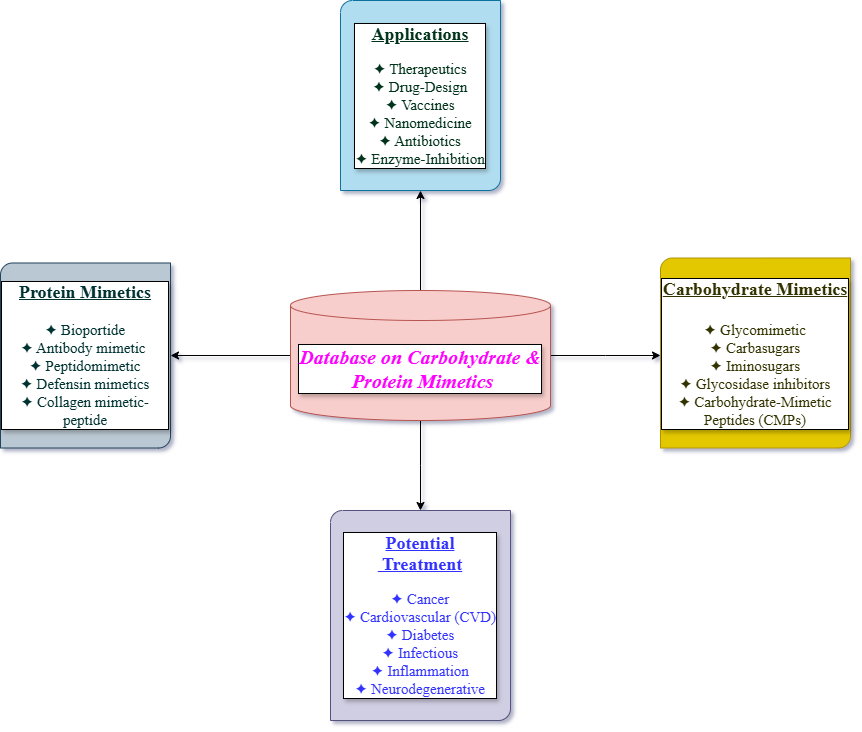

The diagram above was exported from draw.io. Its source (the exported page's mxGraphModel, read from the mxfile embedded in the PNG):
<mxGraphModel dx="1613" dy="417" grid="1" gridSize="10" guides="1" tooltips="1" connect="1" arrows="1" fold="1" page="1" pageScale="1" pageWidth="827" pageHeight="1169" background="none" math="0" shadow="1">
  <root>
    <mxCell id="0" />
    <mxCell id="1" parent="0" />
    <mxCell id="9KnTUpAhl-1WjfFIA89A-6" style="edgeStyle=orthogonalEdgeStyle;rounded=0;orthogonalLoop=1;jettySize=auto;html=1;" parent="1" source="9KnTUpAhl-1WjfFIA89A-1" edge="1">
      <mxGeometry relative="1" as="geometry">
        <mxPoint x="640" y="485" as="targetPoint" />
      </mxGeometry>
    </mxCell>
    <mxCell id="9KnTUpAhl-1WjfFIA89A-7" style="edgeStyle=orthogonalEdgeStyle;rounded=0;orthogonalLoop=1;jettySize=auto;html=1;" parent="1" source="9KnTUpAhl-1WjfFIA89A-1" edge="1">
      <mxGeometry relative="1" as="geometry">
        <mxPoint x="400" y="640" as="targetPoint" />
      </mxGeometry>
    </mxCell>
    <mxCell id="9KnTUpAhl-1WjfFIA89A-8" style="edgeStyle=orthogonalEdgeStyle;rounded=0;orthogonalLoop=1;jettySize=auto;html=1;" parent="1" source="9KnTUpAhl-1WjfFIA89A-1" edge="1">
      <mxGeometry relative="1" as="geometry">
        <mxPoint x="400" y="320" as="targetPoint" />
      </mxGeometry>
    </mxCell>
    <mxCell id="9KnTUpAhl-1WjfFIA89A-9" style="edgeStyle=orthogonalEdgeStyle;rounded=0;orthogonalLoop=1;jettySize=auto;html=1;" parent="1" source="9KnTUpAhl-1WjfFIA89A-1" edge="1">
      <mxGeometry relative="1" as="geometry">
        <mxPoint x="150" y="485" as="targetPoint" />
      </mxGeometry>
    </mxCell>
    <mxCell id="9KnTUpAhl-1WjfFIA89A-1" value="&lt;font face=&quot;Times New Roman&quot; style=&quot;font-size: 20px;&quot;&gt;&lt;i&gt;Database on Carbohydrate &amp;amp;&lt;/i&gt;&lt;/font&gt;&lt;div&gt;&lt;font face=&quot;Times New Roman&quot; style=&quot;font-size: 20px;&quot;&gt;&lt;i&gt;&amp;nbsp;Protein Mimetics&lt;/i&gt;&lt;/font&gt;&lt;/div&gt;" style="shape=cylinder3;whiteSpace=wrap;html=1;boundedLbl=1;backgroundOutline=1;size=15;fontStyle=1;labelBorderColor=default;textShadow=1;labelBackgroundColor=default;gradientDirection=north;fillColor=#f8cecc;strokeColor=#b85450;fontColor=#FF00FF;" parent="1" vertex="1">
      <mxGeometry x="270" y="420" width="260" height="130" as="geometry" />
    </mxCell>
    <mxCell id="9KnTUpAhl-1WjfFIA89A-13" value="&lt;font style=&quot;font-size: 18px;&quot; face=&quot;Times New Roman&quot;&gt;&lt;b style=&quot;&quot;&gt;&lt;u style=&quot;&quot;&gt;Carbohydrate Mimetics&lt;/u&gt;&lt;/b&gt;&lt;/font&gt;&lt;div&gt;&lt;font style=&quot;font-size: 17px;&quot; face=&quot;Times New Roman&quot;&gt;&lt;br&gt;&lt;/font&gt;&lt;/div&gt;&lt;div&gt;&lt;span style=&quot;background-color: light-dark(#ffffff, var(--ge-dark-color, #121212)); font-size: 15px;&quot;&gt;✦&lt;/span&gt;&lt;font style=&quot;font-size: 15px;&quot; face=&quot;Times New Roman&quot;&gt;&amp;nbsp;Glycomimetic&lt;/font&gt;&lt;/div&gt;&lt;div&gt;&lt;span style=&quot;background-color: light-dark(#ffffff, var(--ge-dark-color, #121212)); font-size: 15px;&quot;&gt;✦&amp;nbsp;&lt;/span&gt;&lt;span style=&quot;font-size: 15px;&quot;&gt;&lt;span style=&quot;background-color: light-dark(#ffffff, var(--ge-dark-color, #121212));&quot;&gt;Carbasugars&lt;/span&gt;&lt;/span&gt;&lt;/div&gt;&lt;div&gt;&lt;span data-start=&quot;878&quot; data-end=&quot;898&quot;&gt;&lt;span style=&quot;background-color: light-dark(#ffffff, var(--ge-dark-color, #121212)); font-size: 15px;&quot;&gt;✦&lt;/span&gt;&lt;font style=&quot;font-size: 15px;&quot; face=&quot;Times New Roman&quot;&gt;&amp;nbsp;&lt;span data-start=&quot;1040&quot; data-end=&quot;1055&quot;&gt;Iminosugars&lt;/span&gt;&lt;/font&gt;&lt;/span&gt;&lt;/div&gt;&lt;div&gt;&lt;span data-start=&quot;878&quot; data-end=&quot;898&quot;&gt;&lt;span style=&quot;background-color: light-dark(#ffffff, var(--ge-dark-color, #121212)); font-size: 15px;&quot;&gt;✦ G&lt;/span&gt;&lt;/span&gt;&lt;span style=&quot;background-color: light-dark(#ffffff, var(--ge-dark-color, #121212)); font-size: 15px;&quot;&gt;lycosidase inhibitors&lt;/span&gt;&lt;/div&gt;&lt;div&gt;&lt;span data-start=&quot;878&quot; data-end=&quot;898&quot;&gt;&lt;span data-start=&quot;1040&quot; data-end=&quot;1055&quot;&gt;&lt;span style=&quot;background-color: light-dark(#ffffff, var(--ge-dark-color, #121212)); font-size: 15px;&quot;&gt;✦&amp;nbsp;&lt;/span&gt;&lt;/span&gt;&lt;/span&gt;&lt;span style=&quot;font-size: 15px;&quot;&gt;&lt;span style=&quot;background-color: light-dark(#ffffff, var(--ge-dark-color, #121212));&quot;&gt;Carbohydrate-Mimetic Peptides (CMPs)&lt;/span&gt;&lt;/span&gt;&lt;/div&gt;" style="verticalLabelPosition=middle;verticalAlign=middle;html=1;shape=mxgraph.basic.diag_round_rect;dx=6;whiteSpace=wrap;labelPosition=center;align=center;fontFamily=Times New Roman;labelBackgroundColor=default;labelBorderColor=default;fontStyle=0;textShadow=1;fillColor=#e3c800;fontColor=light-dark(#333300,#FF96EE);strokeColor=#B09500;" parent="1" vertex="1">
      <mxGeometry x="640" y="387.5" width="190" height="190" as="geometry" />
    </mxCell>
    <mxCell id="9KnTUpAhl-1WjfFIA89A-14" value="&lt;b&gt;&lt;font style=&quot;font-size: 18px;&quot; face=&quot;Times New Roman&quot;&gt;&lt;u style=&quot;font-style: normal;&quot;&gt;Applications&lt;/u&gt;&lt;/font&gt;&lt;/b&gt;&lt;div&gt;&lt;font style=&quot;font-style: normal;&quot; face=&quot;Times New Roman&quot;&gt;&lt;br&gt;&lt;/font&gt;&lt;/div&gt;&lt;div&gt;&lt;div&gt;&lt;span style=&quot;background-color: light-dark(#ffffff, var(--ge-dark-color, #121212)); font-size: 15px; font-style: normal;&quot;&gt;&lt;font face=&quot;Times New Roman&quot;&gt;✦&lt;/font&gt;&lt;/span&gt;&lt;font style=&quot;&quot; face=&quot;Times New Roman&quot;&gt;&lt;span style=&quot;font-size: 15px; font-style: normal;&quot;&gt;&amp;nbsp;&lt;/span&gt;&lt;span style=&quot;font-size: 15px; font-style: normal;&quot; data-end=&quot;45&quot; data-start=&quot;29&quot;&gt;Therapeutics&lt;/span&gt;&lt;br&gt;&lt;span style=&quot;&quot; data-end=&quot;65&quot; data-start=&quot;50&quot;&gt;&lt;span style=&quot;font-size: 15px; font-style: normal;&quot;&gt;✦ Drug-Design&lt;/span&gt;&lt;/span&gt;&lt;/font&gt;&lt;/div&gt;&lt;div&gt;&lt;span style=&quot;&quot; data-end=&quot;65&quot; data-start=&quot;50&quot;&gt;&lt;span style=&quot;background-color: light-dark(#ffffff, var(--ge-dark-color, #121212)); font-size: 15px; font-style: normal;&quot;&gt;&lt;font face=&quot;Times New Roman&quot;&gt;✦&lt;/font&gt;&lt;/span&gt;&lt;font style=&quot;&quot; face=&quot;Times New Roman&quot;&gt;&lt;span style=&quot;font-size: 15px; font-style: normal;&quot;&gt;&amp;nbsp;&lt;/span&gt;&lt;span style=&quot;font-size: 15px; font-style: normal;&quot; data-end=&quot;121&quot; data-start=&quot;109&quot;&gt;Vaccines&lt;/span&gt;&lt;br&gt;&lt;span style=&quot;&quot; data-end=&quot;142&quot; data-start=&quot;126&quot;&gt;&lt;span style=&quot;font-size: 15px; font-style: normal;&quot;&gt;✦ Nanomedicine&lt;/span&gt;&lt;/span&gt;&lt;br&gt;&lt;span style=&quot;font-size: 15px; font-style: normal;&quot;&gt;✦&amp;nbsp;Antibiotics&lt;/span&gt;&lt;br&gt;&lt;span style=&quot;font-size: 15px; font-style: normal;&quot;&gt;✦&amp;nbsp;&lt;/span&gt;&lt;span style=&quot;font-size: 15px; font-style: normal;&quot; data-end=&quot;191&quot; data-start=&quot;170&quot;&gt;Enzyme-Inhibition&lt;/span&gt;&lt;/font&gt;&lt;/span&gt;&lt;/div&gt;&lt;/div&gt;" style="verticalLabelPosition=middle;verticalAlign=middle;html=1;shape=mxgraph.basic.diag_round_rect;dx=6;whiteSpace=wrap;strokeColor=#10739e;align=center;fontFamily=Helvetica;fontSize=12;fillColor=#b1ddf0;labelPosition=center;textShadow=1;labelBorderColor=default;labelBackgroundColor=default;fontStyle=2;fontColor=#00331A;" parent="1" vertex="1">
      <mxGeometry x="320" y="130" width="160" height="190" as="geometry" />
    </mxCell>
    <mxCell id="9KnTUpAhl-1WjfFIA89A-15" value="&lt;font face=&quot;Times New Roman&quot;&gt;&lt;font style=&quot;font-size: 18px; color: rgb(51, 51, 255);&quot;&gt;&lt;b style=&quot;&quot;&gt;&lt;u style=&quot;&quot;&gt;Potential&lt;/u&gt;&lt;/b&gt;&lt;/font&gt;&lt;/font&gt;&lt;div&gt;&lt;font style=&quot;font-size: 18px; color: rgb(51, 51, 255);&quot; face=&quot;Times New Roman&quot;&gt;&lt;b&gt;&lt;u&gt;&amp;nbsp;Treatment&lt;/u&gt;&lt;/b&gt;&lt;/font&gt;&lt;/div&gt;&lt;div&gt;&lt;font style=&quot;color: rgb(51, 51, 255);&quot; face=&quot;Times New Roman&quot;&gt;&lt;br&gt;&lt;/font&gt;&lt;div&gt;&lt;div style=&quot;&quot;&gt;&lt;span style=&quot;color: light-dark(rgb(51, 51, 255), rgb(168, 168, 255)); font-size: 15px; font-family: &amp;quot;Times New Roman&amp;quot;; background-color: light-dark(#ffffff, var(--ge-dark-color, #121212));&quot;&gt;✦&lt;/span&gt;&lt;span style=&quot;color: light-dark(rgb(51, 51, 255), rgb(168, 168, 255)); font-size: 15px; font-family: &amp;quot;Times New Roman&amp;quot;; background-color: light-dark(#ffffff, var(--ge-dark-color, #121212));&quot;&gt;&amp;nbsp;&lt;/span&gt;&lt;span style=&quot;color: light-dark(rgb(51, 51, 255), rgb(168, 168, 255)); font-size: 15px; font-family: &amp;quot;Times New Roman&amp;quot;; background-color: light-dark(#ffffff, var(--ge-dark-color, #121212));&quot; data-start=&quot;227&quot; data-end=&quot;237&quot;&gt;Cancer&lt;/span&gt;&lt;/div&gt;&lt;font face=&quot;Times New Roman&quot; style=&quot;font-size: 15px; color: rgb(51, 51, 255);&quot;&gt;&lt;div style=&quot;&quot;&gt;&lt;span style=&quot;color: light-dark(rgb(51, 51, 255), rgb(168, 168, 255)); background-color: light-dark(#ffffff, var(--ge-dark-color, #121212));&quot;&gt;✦ Cardiovascular (CVD)&lt;/span&gt;&lt;/div&gt;&lt;div style=&quot;&quot;&gt;&lt;span style=&quot;color: light-dark(rgb(51, 51, 255), rgb(168, 168, 255)); background-color: light-dark(#ffffff, var(--ge-dark-color, #121212));&quot;&gt;✦&lt;/span&gt;&lt;span style=&quot;color: light-dark(rgb(51, 51, 255), rgb(168, 168, 255)); background-color: light-dark(#ffffff, var(--ge-dark-color, #121212));&quot;&gt;&amp;nbsp;Diabetes&lt;/span&gt;&lt;/div&gt;&lt;/font&gt;&lt;/div&gt;&lt;/div&gt;&lt;div style=&quot;&quot;&gt;&lt;font face=&quot;Times New Roman&quot; style=&quot;font-size: 15px; color: rgb(51, 51, 255);&quot;&gt;&lt;span style=&quot;background-color: light-dark(#ffffff, var(--ge-dark-color, #121212));&quot;&gt;✦&lt;/span&gt;&amp;nbsp;Infectious&lt;/font&gt;&lt;/div&gt;&lt;div&gt;&lt;div style=&quot;&quot;&gt;&lt;span style=&quot;color: light-dark(rgb(51, 51, 255), rgb(168, 168, 255)); font-size: 15px; font-family: &amp;quot;Times New Roman&amp;quot;; background-color: light-dark(#ffffff, var(--ge-dark-color, #121212));&quot;&gt;✦&lt;/span&gt;&lt;span style=&quot;color: light-dark(rgb(51, 51, 255), rgb(168, 168, 255)); font-size: 15px; font-family: &amp;quot;Times New Roman&amp;quot;; background-color: light-dark(#ffffff, var(--ge-dark-color, #121212));&quot;&gt;&amp;nbsp;&lt;/span&gt;&lt;span style=&quot;color: light-dark(rgb(51, 51, 255), rgb(168, 168, 255)); font-size: 15px; font-family: &amp;quot;Times New Roman&amp;quot;; background-color: light-dark(#ffffff, var(--ge-dark-color, #121212));&quot; data-start=&quot;259&quot; data-end=&quot;272&quot;&gt;Inflammation&lt;/span&gt;&lt;/div&gt;&lt;span data-start=&quot;327&quot; data-end=&quot;343&quot;&gt;&lt;div style=&quot;&quot;&gt;&lt;span style=&quot;color: light-dark(rgb(51, 51, 255), rgb(168, 168, 255)); font-size: 15px; font-family: &amp;quot;Times New Roman&amp;quot;; background-color: light-dark(#ffffff, var(--ge-dark-color, #121212));&quot;&gt;✦ Neurodegenerative&lt;/span&gt;&lt;/div&gt;&lt;/span&gt;&lt;/div&gt;" style="verticalLabelPosition=middle;verticalAlign=middle;html=1;shape=mxgraph.basic.diag_round_rect;dx=6;strokeColor=#56517e;align=center;fontFamily=Helvetica;fontSize=12;fillColor=#d0cee2;labelPosition=center;labelBackgroundColor=default;labelBorderColor=default;textShadow=1;whiteSpace=wrap;" parent="1" vertex="1">
      <mxGeometry x="310" y="640" width="180" height="210" as="geometry" />
    </mxCell>
    <mxCell id="9KnTUpAhl-1WjfFIA89A-16" value="&lt;font style=&quot;font-size: 18px;&quot; face=&quot;Times New Roman&quot;&gt;&lt;b style=&quot;&quot;&gt;&lt;u style=&quot;&quot;&gt;Protein Mimetics&lt;/u&gt;&lt;/b&gt;&lt;/font&gt;&lt;div&gt;&lt;font face=&quot;Times New Roman&quot;&gt;&lt;br&gt;&lt;/font&gt;&lt;div&gt;&lt;span style=&quot;background-color: light-dark(#ffffff, var(--ge-dark-color, #121212));&quot;&gt;&lt;font face=&quot;Times New Roman&quot;&gt;✦&lt;/font&gt;&lt;/span&gt;&lt;font face=&quot;Times New Roman&quot;&gt;&amp;nbsp;Bioportide&lt;br&gt;✦&amp;nbsp;Antibody mimetic&amp;nbsp;&lt;br&gt;✦&amp;nbsp;Peptidomimetic&lt;/font&gt;&lt;/div&gt;&lt;div&gt;&lt;span style=&quot;font-family: &amp;quot;Times New Roman&amp;quot;;&quot;&gt;✦&amp;nbsp;&lt;/span&gt;&lt;span style=&quot;font-family: &amp;quot;Times New Roman&amp;quot;;&quot;&gt;Defensin mimetics&lt;/span&gt;&lt;font face=&quot;Times New Roman&quot;&gt;&lt;br&gt;✦&amp;nbsp;Collagen mimetic-peptide&lt;br&gt;&lt;/font&gt;&lt;/div&gt;&lt;/div&gt;" style="verticalLabelPosition=middle;verticalAlign=middle;html=1;shape=mxgraph.basic.diag_round_rect;dx=6;whiteSpace=wrap;strokeColor=#23445d;align=center;fontFamily=Helvetica;fontSize=15;fillColor=#bac8d3;labelPosition=center;labelBackgroundColor=default;labelBorderColor=default;textShadow=1;fontColor=#003333;" parent="1" vertex="1">
      <mxGeometry x="-20" y="392.5" width="170" height="185" as="geometry" />
    </mxCell>
  </root>
</mxGraphModel>